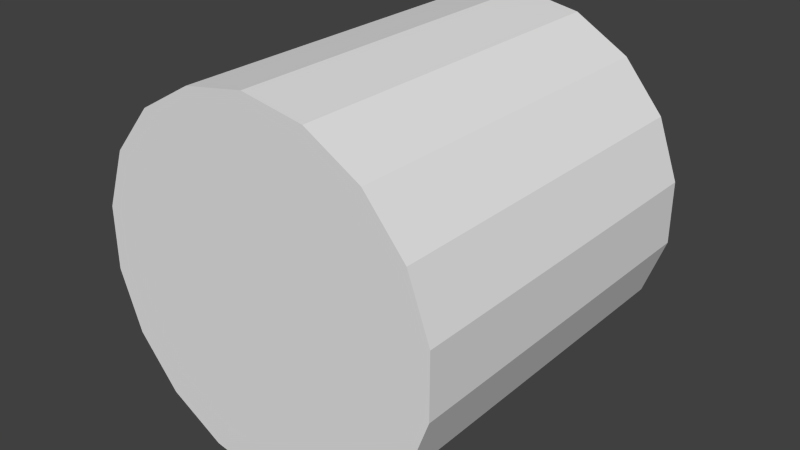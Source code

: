 # Source: hay01.blend  (saved by Blender 2.70.0; exported with 4.5.12 LTS)
import bpy
from mathutils import Matrix  # noqa: F401  (used for matrix-valued properties, if any)

bpy.ops.wm.read_factory_settings(use_empty=True)
scene = bpy.context.scene
scene.name = 'Scene'

# ---- collections
col_collection_1 = bpy.data.collections.new('Collection 1'); scene.collection.children.link(col_collection_1)

# ---- world
world_world = bpy.data.worlds.new('World'); scene.world = world_world
world_world.color = (0.05088, 0.05088, 0.05088)
world_world.use_sun_shadow = False
world_world.sun_shadow_jitter_overblur = 0.0
world_world.cycles.sampling_method = 'MANUAL'
world_world.cycles.sample_map_resolution = 256

# ---- meshes
me_cylinder = bpy.data.meshes.new('Cylinder')
me_cylinder.from_pydata([(0.0, 1.0, -1.0), (0.0, 1.0, 1.0), (0.342, 0.9397, -1.0), (0.342, 0.9397, 1.0), (0.6428, 0.766, -1.0), (0.6428, 0.766, 1.0), (0.866, 0.5, -1.0), (0.866, 0.5, 1.0), (0.9848, 0.1736, -1.0), (0.9848, 0.1736, 1.0), (0.9848, -0.1736, -1.0), (0.9848, -0.1736, 1.0), (0.866, -0.5, -1.0), (0.866, -0.5, 1.0), (0.6428, -0.766, -1.0), (0.6428, -0.766, 1.0), (0.342, -0.9397, -1.0), (0.342, -0.9397, 1.0), (1.51e-07, -1.0, -1.0), (1.51e-07, -1.0, 1.0), (-0.342, -0.9397, -1.0), (-0.342, -0.9397, 1.0), (-0.6428, -0.766, -1.0), (-0.6428, -0.766, 1.0), (-0.866, -0.5, -1.0), (-0.866, -0.5, 1.0), (-0.9848, -0.1736, -1.0), (-0.9848, -0.1736, 1.0), (-0.9848, 0.1736, -1.0), (-0.9848, 0.1736, 1.0), (-0.866, 0.5, -1.0), (-0.866, 0.5, 1.0), (-0.6428, 0.766, -1.0), (-0.6428, 0.766, 1.0), (-0.342, 0.9397, -1.0), (-0.342, 0.9397, 1.0)], [], [(0, 1, 3, 2), (2, 3, 5, 4), (4, 5, 7, 6), (6, 7, 9, 8), (8, 9, 11, 10), (10, 11, 13, 12), (12, 13, 15, 14), (14, 15, 17, 16), (16, 17, 19, 18), (18, 19, 21, 20), (20, 21, 23, 22), (22, 23, 25, 24), (24, 25, 27, 26), (26, 27, 29, 28), (28, 29, 31, 30), (30, 31, 33, 32), (3, 1, 35, 33, 31, 29, 27, 25, 23, 21, 19, 17, 15, 13, 11, 9, 7, 5), (34, 35, 1, 0), (32, 33, 35, 34), (0, 2, 4, 6, 8, 10, 12, 14, 16, 18, 20, 22, 24, 26, 28, 30, 32, 34)])
_k = set([(0, 2), (0, 34), (1, 3), (1, 35), (2, 4), (3, 5), (4, 6), (5, 7), (6, 8), (7, 9), (8, 10), (9, 11), (10, 12), (11, 13), (12, 14), (13, 15), (14, 16), (15, 17), (16, 18), (17, 19), (18, 20), (19, 21), (20, 22), (21, 23), (22, 24), (23, 25), (24, 26), (25, 27), (26, 28), (27, 29), (28, 30), (29, 31), (30, 32), (31, 33), (32, 34), (33, 35)])
me_cylinder.attributes.new('sharp_edge', 'BOOLEAN', 'EDGE').data.foreach_set('value', [ (min(e.vertices), max(e.vertices)) in _k for e in me_cylinder.edges])
_uv = me_cylinder.uv_layers.new(name='UVMap')
_uv.uv.foreach_set('vector', [0.4168, 0.932, 2.484e-08, 0.932, 3.727e-08, 0.8596, 0.4168, 0.8596, 0.4168, 0.8596, 3.727e-08, 0.8596, 2.484e-08, 0.7916, 0.4168, 0.7916, 0.4168, 0.7916, 2.484e-08, 0.7916, 0.0, 0.7361, 0.4168, 0.7361, 1.0, 0.4168, 1.0, 0.8337, 0.932, 0.8337, 0.932, 0.4168, 0.932, 0.4168, 0.932, 0.8337, 0.8596, 0.8337, 0.8596, 0.4168, 0.8596, 0.4168, 0.8596, 0.8337, 0.7916, 0.8337, 0.7916, 0.4168, 0.7916, 0.4168, 0.7916, 0.8337, 0.7361, 0.8337, 0.7361, 0.4168, 0.7361, 0.4168, 0.7361, 0.8337, 0.6807, 0.8337, 0.6807, 0.4168, 0.6807, 0.4168, 0.6807, 0.8337, 0.6127, 0.8337, 0.6127, 0.4168, 0.6127, 0.4168, 0.6127, 0.8337, 0.5403, 0.8337, 0.5403, 0.4168, 0.5403, 0.4168, 0.5403, 0.8337, 0.4723, 0.8337, 0.4723, 0.4168, 0.4723, 0.4168, 0.4723, 0.8337, 0.4168, 0.8337, 0.4168, 0.4168, 1.242e-08, 0.4168, 0.4168, 0.4168, 0.4168, 0.4723, 2.484e-08, 0.4723, 2.484e-08, 0.4723, 0.4168, 0.4723, 0.4168, 0.5403, 1.242e-08, 0.5403, 1.242e-08, 0.5403, 0.4168, 0.5403, 0.4168, 0.6127, 0.0, 0.6127, 0.0, 0.6127, 0.4168, 0.6127, 0.4168, 0.6807, 2.484e-08, 0.6807, 0.4353, 0.3126, 0.4105, 0.2446, 0.4105, 0.1722, 0.4353, 0.1042, 0.4818, 0.04876, 0.5445, 0.01257, 0.6157, 0.0, 0.687, 0.01257, 0.7497, 0.04876, 0.7962, 0.1042, 0.821, 0.1722, 0.821, 0.2446, 0.7962, 0.3126, 0.7497, 0.3681, 0.687, 0.4043, 0.6157, 0.4168, 0.5445, 0.4043, 0.4818, 0.3681, 0.4168, 1.0, 3.727e-08, 1.0, 2.484e-08, 0.932, 0.4168, 0.932, 2.484e-08, 0.6807, 0.4168, 0.6807, 0.4168, 0.7361, 0.0, 0.7361, 0.0, 0.1722, 0.02476, 0.1042, 0.07128, 0.04876, 0.134, 0.01257, 0.2052, 0.0, 0.2765, 0.01257, 0.3392, 0.04876, 0.3857, 0.1042, 0.4105, 0.1722, 0.4105, 0.2446, 0.3857, 0.3126, 0.3392, 0.3681, 0.2765, 0.4043, 0.2052, 0.4168, 0.134, 0.4043, 0.07128, 0.3681, 0.02476, 0.3126, 1.242e-08, 0.2446])
me_cylinder.use_remesh_preserve_volume = False
me_cylinder.use_remesh_preserve_attributes = False
me_cylinder.use_mirror_vertex_groups = False
me_cylinder.update()

# ---- objects
ob_cylinder = bpy.data.objects.new('Cylinder', me_cylinder)

# ---- transforms, parenting, visibility, modifiers, constraints
ob_cylinder.location = (0.0, 0.0, 0.0)
ob_cylinder.rotation_euler = (-1.571, 0.0, 0.0)
ob_cylinder.scale = (2.3, 2.3, 2.3)
ob_cylinder.lineart.crease_threshold = 0.0

# ---- collection membership
col_collection_1.objects.link(ob_cylinder)

# ---- scene / render settings (as saved in the file)
scene.frame_start = 1; scene.frame_end = 250; scene.frame_set(0)
scene.render.engine = 'BLENDER_EEVEE_NEXT'
scene.render.resolution_percentage = 50
scene.render.dither_intensity = 0.0
scene.cycles.use_denoising = False
scene.cycles.samples = 10
scene.cycles.sampling_pattern = 'TABULATED_SOBOL'
scene.cycles.light_sampling_threshold = 0.0
scene.cycles.use_adaptive_sampling = False
scene.cycles.use_light_tree = False
scene.cycles.blur_glossy = 0.0
scene.cycles.volume_bounces = 1
scene.cycles.pixel_filter_type = 'GAUSSIAN'
scene.cycles.sample_clamp_indirect = 0.0
scene.view_settings.view_transform = 'Standard'
bpy.context.view_layer.update()

# ---- added for rendering (the .blend has no active camera and no usable light): camera, sun
cam_auto = bpy.data.cameras.new('AutoCamera')
cam_auto.lens = 50.0
cam_auto.sensor_width = 36.0
cam_auto.clip_end = 1000.0
ob_auto_camera = bpy.data.objects.new('AutoCamera', cam_auto)
scene.collection.objects.link(ob_auto_camera)
ob_auto_camera.location = (7.33453, -8.80143, 5.86762)
ob_auto_camera.rotation_euler = (1.09748, -7.21219e-08, 0.694738)
scene.camera = ob_auto_camera
light_auto_sun = bpy.data.lights.new('AutoSun', 'SUN')
light_auto_sun.energy = 3.0
light_auto_sun.angle = 0.0523599
ob_auto_sun = bpy.data.objects.new('AutoSun', light_auto_sun)
scene.collection.objects.link(ob_auto_sun)
ob_auto_sun.rotation_euler = (0.872665, 0.174533, 0.523599)
bpy.context.view_layer.update()
